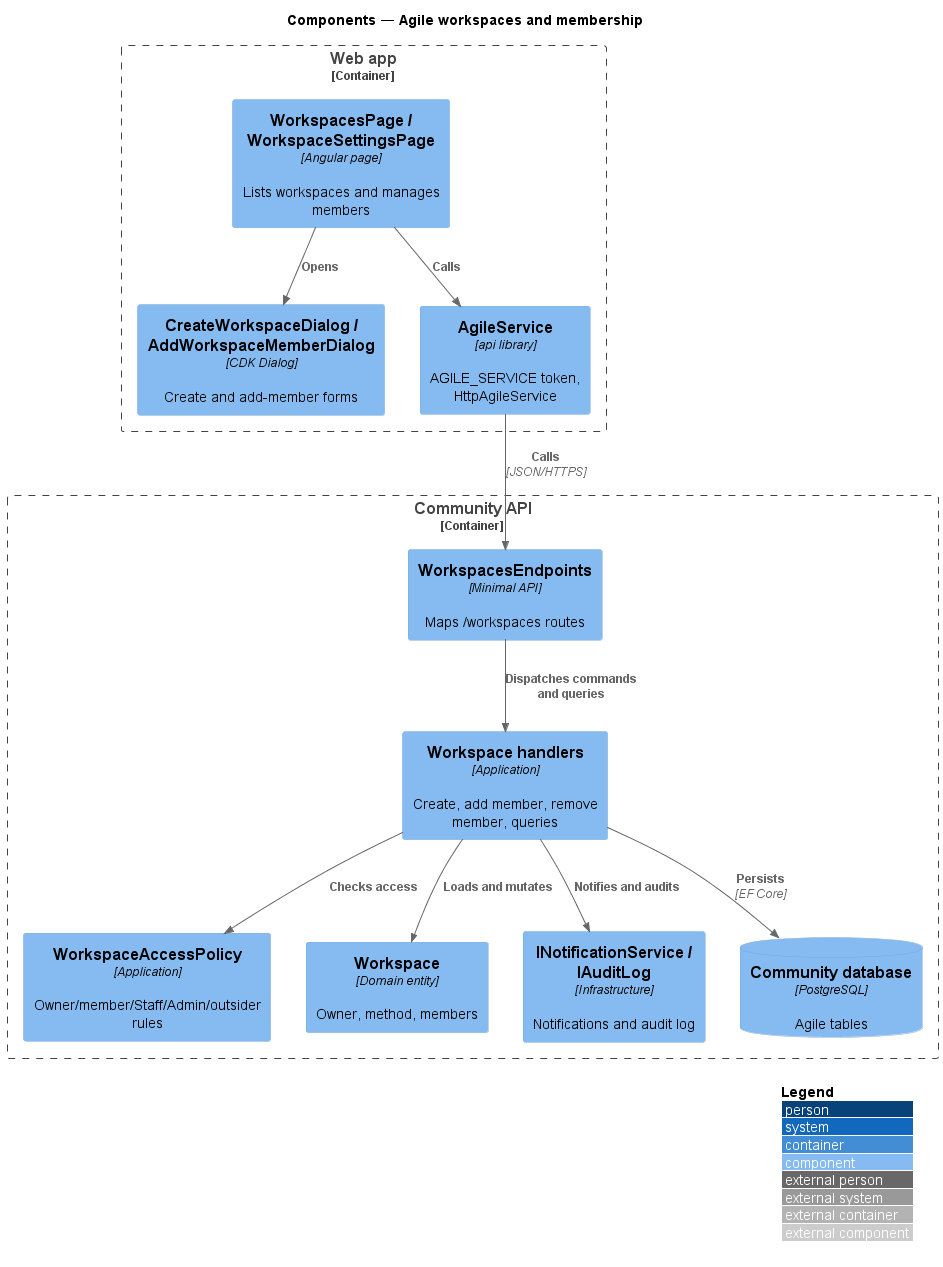

The diagram above was rendered by PlantUML. Its source (embedded in the PNG):
@startuml
!include <C4/C4_Component>
LAYOUT_WITH_LEGEND()
title Components — Agile workspaces and membership

Container_Boundary(web, "Web app") {
  Component(page, "WorkspacesPage / WorkspaceSettingsPage", "Angular page", "Lists workspaces and manages members")
  Component(dlg, "CreateWorkspaceDialog / AddWorkspaceMemberDialog", "CDK Dialog", "Create and add-member forms")
  Component(svc, "AgileService", "api library", "AGILE_SERVICE token, HttpAgileService")
}
Container_Boundary(api, "Community API") {
  Component(ep, "WorkspacesEndpoints", "Minimal API", "Maps /workspaces routes")
  Component(h, "Workspace handlers", "Application", "Create, add member, remove member, queries")
  Component(pol, "WorkspaceAccessPolicy", "Application", "Owner/member/Staff/Admin/outsider rules")
  Component(ent, "Workspace", "Domain entity", "Owner, method, members")
  Component(ntf, "INotificationService / IAuditLog", "Infrastructure", "Notifications and audit log")
  ComponentDb(db, "Community database", "PostgreSQL", "Agile tables")
}

Rel(page, dlg, "Opens")
Rel(page, svc, "Calls")
Rel(svc, ep, "Calls", "JSON/HTTPS")
Rel(ep, h, "Dispatches commands and queries")
Rel(h, pol, "Checks access")
Rel(h, ent, "Loads and mutates")
Rel(h, ntf, "Notifies and audits")
Rel(h, db, "Persists", "EF Core")
@enduml